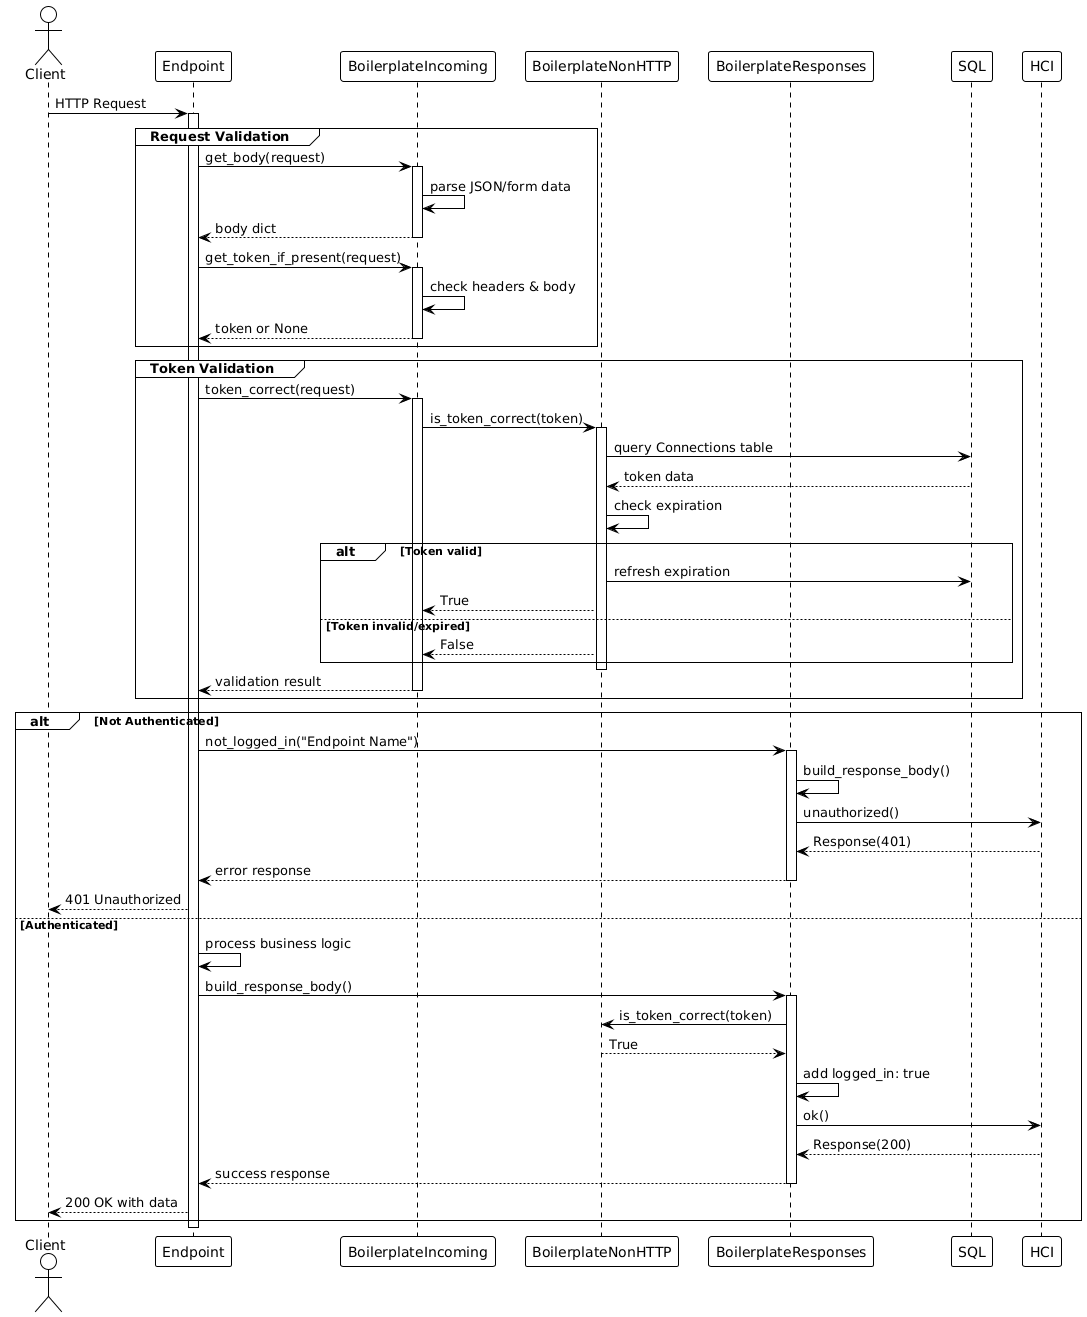

The diagram above was rendered by PlantUML. Its source (embedded in the PNG):
@startuml boilerplates_flow
!theme plain

actor Client
participant "Endpoint" as EP
participant "BoilerplateIncoming" as BI
participant "BoilerplateNonHTTP" as BN
participant "BoilerplateResponses" as BR
participant "SQL" as DB
participant "HCI" as HTTP

Client -> EP : HTTP Request
activate EP

group Request Validation
  EP -> BI : get_body(request)
  activate BI
  BI -> BI : parse JSON/form data
  BI --> EP : body dict
  deactivate BI
  
  EP -> BI : get_token_if_present(request)
  activate BI
  BI -> BI : check headers & body
  BI --> EP : token or None
  deactivate BI
end

group Token Validation
  EP -> BI : token_correct(request)
  activate BI
  BI -> BN : is_token_correct(token)
  activate BN
  BN -> DB : query Connections table
  DB --> BN : token data
  BN -> BN : check expiration
  alt Token valid
    BN -> DB : refresh expiration
    BN --> BI : True
  else Token invalid/expired
    BN --> BI : False
  end
  deactivate BN
  BI --> EP : validation result
  deactivate BI
end

alt Not Authenticated
  EP -> BR : not_logged_in("Endpoint Name")
  activate BR
  BR -> BR : build_response_body()
  BR -> HTTP : unauthorized()
  HTTP --> BR : Response(401)
  BR --> EP : error response
  deactivate BR
  EP --> Client : 401 Unauthorized
else Authenticated
  EP -> EP : process business logic
  EP -> BR : build_response_body()
  activate BR
  BR -> BN : is_token_correct(token)
  BN --> BR : True
  BR -> BR : add logged_in: true
  BR -> HTTP : ok()
  HTTP --> BR : Response(200)
  BR --> EP : success response
  deactivate BR
  EP --> Client : 200 OK with data
end

deactivate EP

@enduml